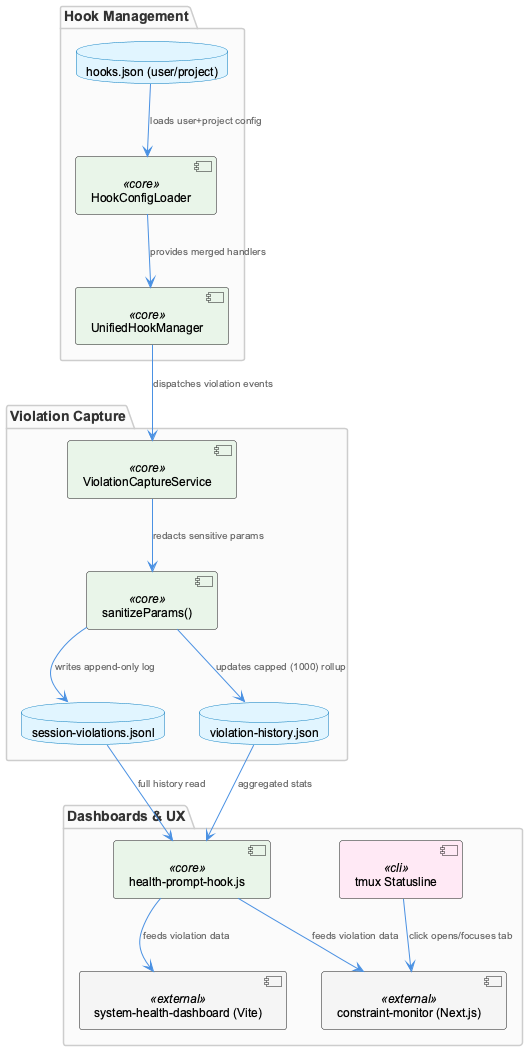

The diagram above was rendered by PlantUML. Its source (embedded in the PNG):
@startuml
!include /Users/Q284340/Agentic/coding/docs/puml/_standard-style.puml

package "Hook Management" {
  component "UnifiedHookManager" as hookmgr <<core>>
  component "HookConfigLoader" as cfgloader <<core>>
  database "hooks.json (user/project)" as cfgfiles
}

package "Violation Capture" {
  component "ViolationCaptureService" as vcs <<core>>
  component "sanitizeParams()" as sanitize <<core>>
  database "session-violations.jsonl" as jsonl
  database "violation-history.json" as rollup
}

package "Dashboards & UX" {
  component "health-prompt-hook.js" as aggregator <<core>>
  component "constraint-monitor (Next.js)" as constraintdash <<external>>
  component "system-health-dashboard (Vite)" as healthdash <<external>>
  component "tmux Statusline" as statusline <<cli>>
}

cfgfiles --> cfgloader : "loads user+project config"
cfgloader --> hookmgr : "provides merged handlers"
hookmgr --> vcs : "dispatches violation events"

vcs --> sanitize : "redacts sensitive params"
sanitize --> jsonl : "writes append-only log"
sanitize --> rollup : "updates capped (1000) rollup"

jsonl --> aggregator : "full history read"
rollup --> aggregator : "aggregated stats"

aggregator --> constraintdash : "feeds violation data"
aggregator --> healthdash : "feeds violation data"

statusline --> constraintdash : "click opens/focuses tab"

@enduml